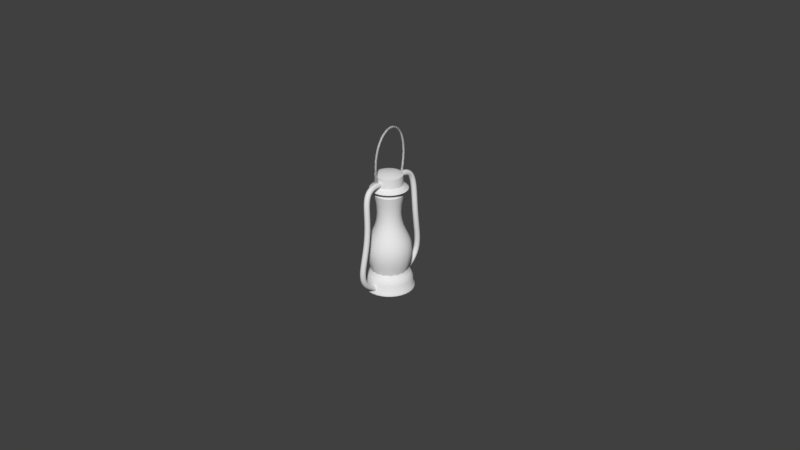 # Source: lantern.blend  (saved by Blender 2.78.0; exported with 4.5.12 LTS)
import bpy
from mathutils import Matrix  # noqa: F401  (used for matrix-valued properties, if any)

bpy.ops.wm.read_factory_settings(use_empty=True)
scene = bpy.context.scene
scene.name = 'Scene'

# ---- collections
col_collection_1 = bpy.data.collections.new('Collection 1'); scene.collection.children.link(col_collection_1)

# ---- world
world_world = bpy.data.worlds.new('World'); scene.world = world_world
world_world.color = (0.05088, 0.05088, 0.05088)
world_world.use_sun_shadow = False
world_world.sun_shadow_jitter_overblur = 0.0
world_world.cycles.sampling_method = 'MANUAL'

# ---- meshes
me_circle = bpy.data.meshes.new('Circle')
me_circle.from_pydata([(0.0, 1.0, 0.0), (-0.1951, 0.9808, 0.0), (-0.3827, 0.9239, 0.0), (-0.5556, 0.8315, 0.0), (-0.7071, 0.7071, 0.0), (-0.8315, 0.5556, 0.0), (-0.9239, 0.3827, 0.0), (-0.9808, 0.1951, 0.0), (-1.0, 7.55e-08, 0.0), (-0.9808, -0.1951, 0.0), (-0.9239, -0.3827, 0.0), (-0.8315, -0.5556, 0.0), (-0.7071, -0.7071, 0.0), (-0.5556, -0.8315, 0.0), (-0.3827, -0.9239, 0.0), (-0.1951, -0.9808, 0.0), (3.258e-07, -1.0, 0.0), (0.1951, -0.9808, 0.0), (0.3827, -0.9239, 0.0), (0.5556, -0.8315, 0.0), (0.7071, -0.7071, 0.0), (0.8315, -0.5556, 0.0), (0.9239, -0.3827, 0.0), (0.9808, -0.1951, 0.0), (1.0, 9.656e-07, 0.0), (0.9808, 0.1951, 0.0), (0.9239, 0.3827, 0.0), (0.8315, 0.5556, 0.0), (0.7071, 0.7071, 0.0), (0.5556, 0.8315, 0.0), (0.3827, 0.9239, 0.0), (0.1951, 0.9808, 0.0), (-7.159e-09, 0.9397, 0.0839), (-0.1833, 0.9217, 0.0839), (-0.3596, 0.8682, 0.0839), (-0.5221, 0.7813, 0.0839), (-0.6645, 0.6645, 0.0839), (-0.7813, 0.5221, 0.0839), (-0.8682, 0.3596, 0.0839), (-0.9217, 0.1833, 0.0839), (-0.9397, 8.813e-08, 0.0839), (-0.9217, -0.1833, 0.0839), (-0.8682, -0.3596, 0.0839), (-0.7813, -0.5221, 0.0839), (-0.6645, -0.6645, 0.0839), (-0.5221, -0.7813, 0.0839), (-0.3596, -0.8682, 0.0839), (-0.1833, -0.9217, 0.0839), (2.99e-07, -0.9397, 0.0839), (0.1833, -0.9217, 0.0839), (0.3596, -0.8682, 0.0839), (0.5221, -0.7813, 0.0839), (0.6645, -0.6645, 0.0839), (0.7813, -0.5221, 0.0839), (0.8682, -0.3596, 0.0839), (0.9217, -0.1833, 0.0839), (0.9397, 9.246e-07, 0.0839), (0.9217, 0.1833, 0.0839), (0.8682, 0.3596, 0.0839), (0.7813, 0.5221, 0.0839), (0.6645, 0.6645, 0.0839), (0.5221, 0.7813, 0.0839), (0.3596, 0.8682, 0.0839), (0.1833, 0.9217, 0.0839), (-7.159e-09, 0.9397, 0.2753), (-0.1833, 0.9217, 0.2753), (-0.3596, 0.8682, 0.2753), (-0.5221, 0.7813, 0.2753), (-0.6645, 0.6645, 0.2753), (-0.7813, 0.5221, 0.2753), (-0.8682, 0.3596, 0.2753), (-0.9217, 0.1833, 0.2753), (-0.9397, 8.813e-08, 0.2753), (-0.9217, -0.1833, 0.2753), (-0.8682, -0.3596, 0.2753), (-0.7813, -0.5221, 0.2753), (-0.6645, -0.6645, 0.2753), (-0.5221, -0.7813, 0.2753), (-0.3596, -0.8682, 0.2753), (-0.1833, -0.9217, 0.2753), (2.99e-07, -0.9397, 0.2753), (0.1833, -0.9217, 0.2753), (0.3596, -0.8682, 0.2753), (0.5221, -0.7813, 0.2753), (0.6645, -0.6645, 0.2753), (0.7813, -0.5221, 0.2753), (0.8682, -0.3596, 0.2753), (0.9217, -0.1833, 0.2753), (0.9397, 9.246e-07, 0.2753), (0.9217, 0.1833, 0.2753), (0.8682, 0.3596, 0.2753), (0.7813, 0.5221, 0.2753), (0.6645, 0.6645, 0.2753), (0.5221, 0.7813, 0.2753), (0.3596, 0.8682, 0.2753), (0.1833, 0.9217, 0.2753), (0.002656, 1.304, 0.2784), (-0.2511, 1.279, 0.2784), (-0.4952, 1.205, 0.2784), (-0.7201, 1.084, 0.2784), (-0.9172, 0.9226, 0.2784), (-1.079, 0.7254, 0.2784), (-1.199, 0.5005, 0.2784), (-1.273, 0.2565, 0.2784), (-1.298, 0.002664, 0.2784), (-1.273, -0.2511, 0.2784), (-1.199, -0.4952, 0.2784), (-1.079, -0.7201, 0.2784), (-0.9172, -0.9172, 0.2784), (-0.7201, -1.079, 0.2784), (-0.4952, -1.199, 0.2784), (-0.2511, -1.273, 0.2784), (0.002657, -1.298, 0.2784), (0.2565, -1.273, 0.2784), (0.5005, -1.199, 0.2784), (0.7254, -1.079, 0.2784), (0.9226, -0.9172, 0.2784), (1.084, -0.7201, 0.2784), (1.205, -0.4952, 0.2784), (1.279, -0.2511, 0.2784), (1.304, 0.002665, 0.2784), (1.279, 0.2565, 0.2784), (1.205, 0.5005, 0.2784), (1.084, 0.7254, 0.2784), (0.9226, 0.9226, 0.2784), (0.7254, 1.084, 0.2784), (0.5005, 1.205, 0.2784), (0.2565, 1.279, 0.2784), (0.002656, 0.9517, 0.4576), (-0.1825, 0.9334, 0.4576), (-0.3605, 0.8794, 0.4576), (-0.5246, 0.7917, 0.4576), (-0.6684, 0.6737, 0.4576), (-0.7864, 0.5299, 0.4576), (-0.8741, 0.3658, 0.4576), (-0.9281, 0.1878, 0.4576), (-0.9464, 0.002664, 0.4576), (-0.9281, -0.1825, 0.4576), (-0.8741, -0.3605, 0.4576), (-0.7864, -0.5246, 0.4576), (-0.6684, -0.6684, 0.4576), (-0.5246, -0.7864, 0.4576), (-0.3605, -0.8741, 0.4576), (-0.1825, -0.9281, 0.4576), (0.002657, -0.9464, 0.4576), (0.1878, -0.9281, 0.4576), (0.3658, -0.8741, 0.4576), (0.5299, -0.7864, 0.4576), (0.6737, -0.6684, 0.4576), (0.7917, -0.5246, 0.4576), (0.8794, -0.3605, 0.4576), (0.9334, -0.1825, 0.4576), (0.9517, 0.002665, 0.4576), (0.9334, 0.1878, 0.4576), (0.8794, 0.3658, 0.4576), (0.7917, 0.5299, 0.4576), (0.6737, 0.6737, 0.4576), (0.5299, 0.7917, 0.4576), (0.3658, 0.8794, 0.4576), (0.1878, 0.9334, 0.4576), (0.1878, 0.9334, 0.8906), (0.3658, 0.8794, 0.8906), (0.5299, 0.7917, 0.8906), (0.6737, 0.6737, 0.8906), (0.7917, 0.5299, 0.8906), (0.8794, 0.3658, 0.8906), (0.9334, 0.1878, 0.8906), (0.9517, 0.002665, 0.8906), (0.9334, -0.1825, 0.8906), (0.8794, -0.3605, 0.8906), (0.7917, -0.5246, 0.8906), (0.6737, -0.6684, 0.8906), (0.5299, -0.7864, 0.8906), (0.3658, -0.8741, 0.8906), (0.1878, -0.9281, 0.8906), (0.002657, -0.9464, 0.8906), (-0.1825, -0.9281, 0.8906), (-0.3605, -0.8741, 0.8906), (-0.5246, -0.7864, 0.8906), (-0.6684, -0.6684, 0.8906), (-0.7864, -0.5246, 0.8906), (-0.8741, -0.3605, 0.8906), (-0.9281, -0.1825, 0.8906), (-0.9464, 0.002664, 0.8906), (-0.9281, 0.1878, 0.8906), (-0.8741, 0.3658, 0.8906), (-0.7864, 0.5299, 0.8906), (-0.6684, 0.6737, 0.8906), (-0.5246, 0.7917, 0.8906), (-0.3605, 0.8794, 0.8906), (-0.1825, 0.9334, 0.8906), (0.002656, 0.9517, 0.8906), (0.09344, 0.4591, 1.002), (0.1807, 0.4326, 1.002), (0.2612, 0.3896, 1.002), (0.3317, 0.3317, 1.002), (0.3896, 0.2612, 1.002), (0.4326, 0.1807, 1.002), (0.4591, 0.09345, 1.002), (0.468, 0.002664, 1.002), (0.4591, -0.08812, 1.002), (0.4326, -0.1754, 1.002), (0.3896, -0.2559, 1.002), (0.3317, -0.3264, 1.002), (0.2612, -0.3843, 1.002), (0.1807, -0.4273, 1.002), (0.09344, -0.4537, 1.002), (0.002656, -0.4627, 1.002), (-0.08813, -0.4537, 1.002), (-0.1754, -0.4273, 1.002), (-0.2559, -0.3843, 1.002), (-0.3264, -0.3264, 1.002), (-0.3843, -0.2559, 1.002), (-0.4273, -0.1754, 1.002), (-0.4537, -0.08812, 1.002), (-0.4627, 0.002664, 1.002), (-0.4537, 0.09345, 1.002), (-0.4273, 0.1807, 1.002), (-0.3843, 0.2612, 1.002), (-0.3264, 0.3317, 1.002), (-0.2559, 0.3896, 1.002), (-0.1754, 0.4326, 1.002), (-0.08813, 0.4591, 1.002), (0.002656, 0.468, 1.002)], [], [(18, 19, 51, 50), (5, 6, 38, 37), (19, 20, 52, 51), (6, 7, 39, 38), (20, 21, 53, 52), (7, 8, 40, 39), (21, 22, 54, 53), (8, 9, 41, 40), (22, 23, 55, 54), (9, 10, 42, 41), (23, 24, 56, 55), (10, 11, 43, 42), (24, 25, 57, 56), (11, 12, 44, 43), (25, 26, 58, 57), (12, 13, 45, 44), (26, 27, 59, 58), (13, 14, 46, 45), (0, 1, 33, 32), (27, 28, 60, 59), (14, 15, 47, 46), (1, 2, 34, 33), (28, 29, 61, 60), (15, 16, 48, 47), (2, 3, 35, 34), (29, 30, 62, 61), (16, 17, 49, 48), (3, 4, 36, 35), (30, 31, 63, 62), (17, 18, 50, 49), (4, 5, 37, 36), (31, 0, 32, 63), (58, 59, 91, 90), (45, 46, 78, 77), (32, 33, 65, 64), (59, 60, 92, 91), (46, 47, 79, 78), (33, 34, 66, 65), (60, 61, 93, 92), (47, 48, 80, 79), (34, 35, 67, 66), (61, 62, 94, 93), (48, 49, 81, 80), (35, 36, 68, 67), (62, 63, 95, 94), (49, 50, 82, 81), (36, 37, 69, 68), (63, 32, 64, 95), (50, 51, 83, 82), (37, 38, 70, 69), (51, 52, 84, 83), (38, 39, 71, 70), (52, 53, 85, 84), (39, 40, 72, 71), (53, 54, 86, 85), (40, 41, 73, 72), (54, 55, 87, 86), (41, 42, 74, 73), (55, 56, 88, 87), (42, 43, 75, 74), (56, 57, 89, 88), (43, 44, 76, 75), (57, 58, 90, 89), (44, 45, 77, 76), (93, 94, 126, 125), (80, 81, 113, 112), (67, 68, 100, 99), (94, 95, 127, 126), (81, 82, 114, 113), (68, 69, 101, 100), (95, 64, 96, 127), (82, 83, 115, 114), (69, 70, 102, 101), (83, 84, 116, 115), (70, 71, 103, 102), (84, 85, 117, 116), (71, 72, 104, 103), (85, 86, 118, 117), (72, 73, 105, 104), (86, 87, 119, 118), (73, 74, 106, 105), (87, 88, 120, 119), (74, 75, 107, 106), (88, 89, 121, 120), (75, 76, 108, 107), (89, 90, 122, 121), (76, 77, 109, 108), (90, 91, 123, 122), (77, 78, 110, 109), (64, 65, 97, 96), (91, 92, 124, 123), (78, 79, 111, 110), (65, 66, 98, 97), (92, 93, 125, 124), (79, 80, 112, 111), (66, 67, 99, 98), (115, 116, 148, 147), (102, 103, 135, 134), (116, 117, 149, 148), (103, 104, 136, 135), (117, 118, 150, 149), (104, 105, 137, 136), (118, 119, 151, 150), (105, 106, 138, 137), (119, 120, 152, 151), (106, 107, 139, 138), (120, 121, 153, 152), (107, 108, 140, 139), (121, 122, 154, 153), (108, 109, 141, 140), (122, 123, 155, 154), (109, 110, 142, 141), (96, 97, 129, 128), (123, 124, 156, 155), (110, 111, 143, 142), (97, 98, 130, 129), (124, 125, 157, 156), (111, 112, 144, 143), (98, 99, 131, 130), (125, 126, 158, 157), (112, 113, 145, 144), (99, 100, 132, 131), (126, 127, 159, 158), (113, 114, 146, 145), (100, 101, 133, 132), (127, 96, 128, 159), (114, 115, 147, 146), (101, 102, 134, 133), (144, 145, 174, 175), (152, 153, 166, 167), (157, 158, 161, 162), (136, 137, 182, 183), (138, 139, 180, 181), (130, 131, 188, 189), (149, 150, 169, 170), (151, 152, 167, 168), (143, 144, 175, 176), (148, 149, 170, 171), (137, 138, 181, 182), (156, 157, 162, 163), (134, 135, 184, 185), (150, 151, 168, 169), (129, 130, 189, 190), (147, 148, 171, 172), (135, 136, 183, 184), (142, 143, 176, 177), (133, 134, 185, 186), (155, 156, 163, 164), (146, 147, 172, 173), (128, 129, 190, 191), (159, 128, 191, 160), (141, 142, 177, 178), (132, 133, 186, 187), (154, 155, 164, 165), (145, 146, 173, 174), (140, 141, 178, 179), (158, 159, 160, 161), (153, 154, 165, 166), (131, 132, 187, 188), (139, 140, 179, 180), (183, 182, 214, 215), (170, 169, 201, 202), (184, 183, 215, 216), (171, 170, 202, 203), (185, 184, 216, 217), (172, 171, 203, 204), (186, 185, 217, 218), (173, 172, 204, 205), (160, 191, 223, 192), (187, 186, 218, 219), (174, 173, 205, 206), (161, 160, 192, 193), (188, 187, 219, 220), (175, 174, 206, 207), (162, 161, 193, 194), (189, 188, 220, 221), (176, 175, 207, 208), (163, 162, 194, 195), (190, 189, 221, 222), (177, 176, 208, 209), (164, 163, 195, 196), (191, 190, 222, 223), (178, 177, 209, 210), (165, 164, 196, 197), (179, 178, 210, 211), (166, 165, 197, 198), (180, 179, 211, 212), (167, 166, 198, 199), (181, 180, 212, 213), (168, 167, 199, 200), (182, 181, 213, 214), (169, 168, 200, 201), (223, 222, 221, 220, 219, 218, 217, 216, 215, 214, 213, 212, 211, 210, 209, 208, 207, 206, 205, 204, 203, 202, 201, 200, 199, 198, 197, 196, 195, 194, 193, 192)])
me_circle.polygons.foreach_set('use_smooth', [True] * 193)
me_circle.use_remesh_preserve_volume = False
me_circle.use_remesh_preserve_attributes = False
me_circle.use_mirror_vertex_groups = False
me_circle.update()
me_cylinder = bpy.data.meshes.new('Cylinder')
me_cylinder.from_pydata([(0.0, 1.0, -1.0), (0.0, 1.0, 1.0), (0.1951, 0.9808, -1.0), (0.1951, 0.9808, 1.0), (0.3827, 0.9239, -1.0), (0.3827, 0.9239, 1.0), (0.5556, 0.8315, -1.0), (0.5556, 0.8315, 1.0), (0.7071, 0.7071, -1.0), (0.7071, 0.7071, 1.0), (0.8315, 0.5556, -1.0), (0.8315, 0.5556, 1.0), (0.9239, 0.3827, -1.0), (0.9239, 0.3827, 1.0), (0.9808, 0.1951, -1.0), (0.9808, 0.1951, 1.0), (1.0, 7.55e-08, -1.0), (1.0, 7.55e-08, 1.0), (0.9808, -0.1951, -1.0), (0.9808, -0.1951, 1.0), (0.9239, -0.3827, -1.0), (0.9239, -0.3827, 1.0), (0.8315, -0.5556, -1.0), (0.8315, -0.5556, 1.0), (0.7071, -0.7071, -1.0), (0.7071, -0.7071, 1.0), (0.5556, -0.8315, -1.0), (0.5556, -0.8315, 1.0), (0.3827, -0.9239, -1.0), (0.3827, -0.9239, 1.0), (0.1951, -0.9808, -1.0), (0.1951, -0.9808, 1.0), (-3.258e-07, -1.0, -1.0), (-3.258e-07, -1.0, 1.0), (-0.1951, -0.9808, -1.0), (-0.1951, -0.9808, 1.0), (-0.3827, -0.9239, -1.0), (-0.3827, -0.9239, 1.0), (-0.5556, -0.8315, -1.0), (-0.5556, -0.8315, 1.0), (-0.7071, -0.7071, -1.0), (-0.7071, -0.7071, 1.0), (-0.8315, -0.5556, -1.0), (-0.8315, -0.5556, 1.0), (-0.9239, -0.3827, -1.0), (-0.9239, -0.3827, 1.0), (-0.9808, -0.1951, -1.0), (-0.9808, -0.1951, 1.0), (-1.0, 9.656e-07, -1.0), (-1.0, 9.656e-07, 1.0), (-0.9808, 0.1951, -1.0), (-0.9808, 0.1951, 1.0), (-0.9239, 0.3827, -1.0), (-0.9239, 0.3827, 1.0), (-0.8315, 0.5556, -1.0), (-0.8315, 0.5556, 1.0), (-0.7071, 0.7071, -1.0), (-0.7071, 0.7071, 1.0), (-0.5556, 0.8315, -1.0), (-0.5556, 0.8315, 1.0), (-0.3827, 0.9239, -1.0), (-0.3827, 0.9239, 1.0), (-0.1951, 0.9808, -1.0), (-0.1951, 0.9808, 1.0), (-2.135e-08, 1.18, -7.633), (0.2302, 1.157, -7.633), (0.4515, 1.09, -7.633), (0.6555, 0.981, -7.633), (0.8343, 0.8343, -7.633), (0.981, 0.6555, -7.633), (1.09, 0.4515, -7.633), (1.157, 0.2302, -7.633), (1.18, 3.783e-08, -7.633), (1.157, -0.2302, -7.633), (1.09, -0.4515, -7.633), (0.981, -0.6555, -7.633), (0.8343, -0.8343, -7.633), (0.6555, -0.981, -7.633), (0.4515, -1.09, -7.633), (0.2302, -1.157, -7.633), (-4.058e-07, -1.18, -7.633), (-0.2302, -1.157, -7.633), (-0.4515, -1.09, -7.633), (-0.6555, -0.981, -7.633), (-0.8343, -0.8343, -7.633), (-0.981, -0.6555, -7.633), (-1.09, -0.4515, -7.633), (-1.157, -0.2302, -7.633), (-1.18, 1.088e-06, -7.633), (-1.157, 0.2302, -7.633), (-1.09, 0.4515, -7.633), (-0.981, 0.6555, -7.633), (-0.8343, 0.8343, -7.633), (-0.6555, 0.981, -7.633), (-0.4515, 1.09, -7.633), (-0.2302, 1.157, -7.633), (-3.159e-08, 1.318, -19.93), (0.2571, 1.293, -19.93), (0.5043, 1.218, -19.93), (0.7322, 1.096, -19.93), (0.9319, 0.9319, -19.93), (1.096, 0.7322, -19.93), (1.218, 0.5043, -19.93), (1.293, 0.2571, -19.93), (1.318, 7.816e-09, -19.93), (1.293, -0.2571, -19.93), (1.218, -0.5043, -19.93), (1.096, -0.7322, -19.93), (0.9319, -0.9319, -19.93), (0.7322, -1.096, -19.93), (0.5043, -1.218, -19.93), (0.2571, -1.293, -19.93), (-4.61e-07, -1.318, -19.93), (-0.2571, -1.293, -19.93), (-0.5043, -1.218, -19.93), (-0.7322, -1.096, -19.93), (-0.9319, -0.9319, -19.93), (-1.096, -0.7322, -19.93), (-1.218, -0.5043, -19.93), (-1.293, -0.2571, -19.93), (-1.318, 1.181e-06, -19.93), (-1.293, 0.2571, -19.93), (-1.218, 0.5043, -19.93), (-1.096, 0.7322, -19.93), (-0.9319, 0.9319, -19.93), (-0.7322, 1.096, -19.93), (-0.5043, 1.218, -19.93), (-0.2571, 1.293, -19.93), (-3.159e-08, 1.318, -34.51), (0.2571, 1.293, -34.51), (0.5043, 1.218, -34.51), (0.7322, 1.096, -34.51), (0.9319, 0.9319, -34.51), (1.096, 0.7322, -34.51), (1.218, 0.5043, -34.51), (1.293, 0.2571, -34.51), (1.318, 7.816e-09, -34.51), (1.293, -0.2571, -34.51), (1.218, -0.5043, -34.51), (1.096, -0.7322, -34.51), (0.9319, -0.9319, -34.51), (0.7322, -1.096, -34.51), (0.5043, -1.218, -34.51), (0.2571, -1.293, -34.51), (-4.61e-07, -1.318, -34.51), (-0.2571, -1.293, -34.51), (-0.5043, -1.218, -34.51), (-0.7322, -1.096, -34.51), (-0.9319, -0.9319, -34.51), (-1.096, -0.7322, -34.51), (-1.218, -0.5043, -34.51), (-1.293, -0.2571, -34.51), (-1.318, 1.181e-06, -34.51), (-1.293, 0.2571, -34.51), (-1.218, 0.5043, -34.51), (-1.096, 0.7322, -34.51), (-0.9319, 0.9319, -34.51), (-0.7322, 1.096, -34.51), (-0.5043, 1.218, -34.51), (-0.2571, 1.293, -34.51), (-4.038e-08, 1.409, -39.54), (0.275, 1.382, -39.54), (0.5394, 1.302, -39.54), (0.783, 1.172, -39.54), (0.9966, 0.9966, -39.54), (1.172, 0.783, -39.54), (1.302, 0.5394, -39.54), (1.382, 0.275, -39.54), (1.409, -1.234e-08, -39.54), (1.382, -0.275, -39.54), (1.302, -0.5394, -39.54), (1.172, -0.783, -39.54), (0.9966, -0.9966, -39.54), (0.783, -1.172, -39.54), (0.5394, -1.302, -39.54), (0.275, -1.382, -39.54), (-4.996e-07, -1.409, -39.54), (-0.275, -1.382, -39.54), (-0.5394, -1.302, -39.54), (-0.783, -1.172, -39.54), (-0.9966, -0.9966, -39.54), (-1.172, -0.783, -39.54), (-1.302, -0.5393, -39.54), (-1.382, -0.275, -39.54), (-1.409, 1.242e-06, -39.54), (-1.382, 0.275, -39.54), (-1.302, 0.5394, -39.54), (-1.172, 0.783, -39.54), (-0.9966, 0.9966, -39.54), (-0.783, 1.172, -39.54), (-0.5393, 1.302, -39.54), (-0.275, 1.382, -39.54), (-4.038e-08, 1.409, -43.21), (0.275, 1.382, -43.21), (0.5394, 1.302, -43.21), (0.783, 1.172, -43.21), (0.9966, 0.9966, -43.21), (1.172, 0.783, -43.21), (1.302, 0.5394, -43.21), (1.382, 0.275, -43.21), (1.409, -1.234e-08, -43.21), (1.382, -0.275, -43.21), (1.302, -0.5394, -43.21), (1.172, -0.783, -43.21), (0.9966, -0.9966, -43.21), (0.783, -1.172, -43.21), (0.5394, -1.302, -43.21), (0.275, -1.382, -43.21), (-4.996e-07, -1.409, -43.21), (-0.275, -1.382, -43.21), (-0.5394, -1.302, -43.21), (-0.783, -1.172, -43.21), (-0.9966, -0.9966, -43.21), (-1.172, -0.783, -43.21), (-1.302, -0.5393, -43.21), (-1.382, -0.275, -43.21), (-1.409, 1.242e-06, -43.21), (-1.382, 0.275, -43.21), (-1.302, 0.5394, -43.21), (-1.172, 0.783, -43.21), (-0.9966, 0.9966, -43.21), (-0.783, 1.172, -43.21), (-0.5393, 1.302, -43.21), (-0.275, 1.382, -43.21)], [], [(0, 1, 3, 2), (2, 3, 5, 4), (4, 5, 7, 6), (6, 7, 9, 8), (8, 9, 11, 10), (10, 11, 13, 12), (12, 13, 15, 14), (14, 15, 17, 16), (16, 17, 19, 18), (18, 19, 21, 20), (20, 21, 23, 22), (22, 23, 25, 24), (24, 25, 27, 26), (26, 27, 29, 28), (28, 29, 31, 30), (30, 31, 33, 32), (32, 33, 35, 34), (34, 35, 37, 36), (36, 37, 39, 38), (38, 39, 41, 40), (40, 41, 43, 42), (42, 43, 45, 44), (44, 45, 47, 46), (46, 47, 49, 48), (48, 49, 51, 50), (50, 51, 53, 52), (52, 53, 55, 54), (54, 55, 57, 56), (56, 57, 59, 58), (58, 59, 61, 60), (3, 1, 63, 61, 59, 57, 55, 53, 51, 49, 47, 45, 43, 41, 39, 37, 35, 33, 31, 29, 27, 25, 23, 21, 19, 17, 15, 13, 11, 9, 7, 5), (60, 61, 63, 62), (62, 63, 1, 0), (8, 10, 69, 68), (26, 28, 78, 77), (44, 46, 87, 86), (0, 2, 65, 64), (62, 0, 64, 95), (18, 20, 74, 73), (36, 38, 83, 82), (54, 56, 92, 91), (10, 12, 70, 69), (28, 30, 79, 78), (46, 48, 88, 87), (2, 4, 66, 65), (20, 22, 75, 74), (38, 40, 84, 83), (56, 58, 93, 92), (12, 14, 71, 70), (30, 32, 80, 79), (48, 50, 89, 88), (4, 6, 67, 66), (22, 24, 76, 75), (40, 42, 85, 84), (58, 60, 94, 93), (14, 16, 72, 71), (32, 34, 81, 80), (50, 52, 90, 89), (6, 8, 68, 67), (24, 26, 77, 76), (42, 44, 86, 85), (60, 62, 95, 94), (16, 18, 73, 72), (34, 36, 82, 81), (52, 54, 91, 90), (93, 94, 126, 125), (80, 81, 113, 112), (67, 68, 100, 99), (94, 95, 127, 126), (81, 82, 114, 113), (68, 69, 101, 100), (95, 64, 96, 127), (82, 83, 115, 114), (69, 70, 102, 101), (83, 84, 116, 115), (70, 71, 103, 102), (84, 85, 117, 116), (71, 72, 104, 103), (85, 86, 118, 117), (72, 73, 105, 104), (86, 87, 119, 118), (73, 74, 106, 105), (87, 88, 120, 119), (74, 75, 107, 106), (88, 89, 121, 120), (75, 76, 108, 107), (89, 90, 122, 121), (76, 77, 109, 108), (90, 91, 123, 122), (77, 78, 110, 109), (64, 65, 97, 96), (91, 92, 124, 123), (78, 79, 111, 110), (65, 66, 98, 97), (92, 93, 125, 124), (79, 80, 112, 111), (66, 67, 99, 98), (115, 116, 148, 147), (102, 103, 135, 134), (116, 117, 149, 148), (103, 104, 136, 135), (117, 118, 150, 149), (104, 105, 137, 136), (118, 119, 151, 150), (105, 106, 138, 137), (119, 120, 152, 151), (106, 107, 139, 138), (120, 121, 153, 152), (107, 108, 140, 139), (121, 122, 154, 153), (108, 109, 141, 140), (122, 123, 155, 154), (109, 110, 142, 141), (96, 97, 129, 128), (123, 124, 156, 155), (110, 111, 143, 142), (97, 98, 130, 129), (124, 125, 157, 156), (111, 112, 144, 143), (98, 99, 131, 130), (125, 126, 158, 157), (112, 113, 145, 144), (99, 100, 132, 131), (126, 127, 159, 158), (113, 114, 146, 145), (100, 101, 133, 132), (127, 96, 128, 159), (114, 115, 147, 146), (101, 102, 134, 133), (150, 151, 183, 182), (137, 138, 170, 169), (151, 152, 184, 183), (138, 139, 171, 170), (152, 153, 185, 184), (139, 140, 172, 171), (153, 154, 186, 185), (140, 141, 173, 172), (154, 155, 187, 186), (141, 142, 174, 173), (128, 129, 161, 160), (155, 156, 188, 187), (142, 143, 175, 174), (129, 130, 162, 161), (156, 157, 189, 188), (143, 144, 176, 175), (130, 131, 163, 162), (157, 158, 190, 189), (144, 145, 177, 176), (131, 132, 164, 163), (158, 159, 191, 190), (145, 146, 178, 177), (132, 133, 165, 164), (159, 128, 160, 191), (146, 147, 179, 178), (133, 134, 166, 165), (147, 148, 180, 179), (134, 135, 167, 166), (148, 149, 181, 180), (135, 136, 168, 167), (149, 150, 182, 181), (136, 137, 169, 168), (185, 186, 218, 217), (172, 173, 205, 204), (186, 187, 219, 218), (173, 174, 206, 205), (160, 161, 193, 192), (187, 188, 220, 219), (174, 175, 207, 206), (161, 162, 194, 193), (188, 189, 221, 220), (175, 176, 208, 207), (162, 163, 195, 194), (189, 190, 222, 221), (176, 177, 209, 208), (163, 164, 196, 195), (190, 191, 223, 222), (177, 178, 210, 209), (164, 165, 197, 196), (191, 160, 192, 223), (178, 179, 211, 210), (165, 166, 198, 197), (179, 180, 212, 211), (166, 167, 199, 198), (180, 181, 213, 212), (167, 168, 200, 199), (181, 182, 214, 213), (168, 169, 201, 200), (182, 183, 215, 214), (169, 170, 202, 201), (183, 184, 216, 215), (170, 171, 203, 202), (184, 185, 217, 216), (171, 172, 204, 203), (192, 193, 194, 195, 196, 197, 198, 199, 200, 201, 202, 203, 204, 205, 206, 207, 208, 209, 210, 211, 212, 213, 214, 215, 216, 217, 218, 219, 220, 221, 222, 223)])
me_cylinder.polygons.foreach_set('use_smooth', [True] * 194)
me_cylinder.use_remesh_preserve_volume = False
me_cylinder.use_remesh_preserve_attributes = False
me_cylinder.use_mirror_vertex_groups = False
me_cylinder.update()

# ---- curves / text
cu_beziercircle_003 = bpy.data.curves.new('BezierCircle.003', 'CURVE')
cu_beziercircle_003.dimensions = '3D'
_sp = cu_beziercircle_003.splines.new('BEZIER'); _sp.bezier_points.add(3)
_sp.bezier_points.foreach_set('co', [-3.466, 0.0, 0.0, 0.0, 3.466, 0.0, 3.466, 0.0, 0.0, 0.0, -3.466, 0.0])
_sp.bezier_points.foreach_set('handle_left', [-3.466, -1.914, 0.0, -1.914, 3.466, 0.0, 3.466, 1.914, 0.0, 1.914, -3.466, 0.0])
_sp.bezier_points.foreach_set('handle_right', [-3.466, 1.914, 0.0, 1.914, 3.466, 0.0, 3.466, -1.914, 0.0, -1.914, -3.466, 0.0])
for _p, _l, _r in zip(_sp.bezier_points, ['AUTO', 'AUTO', 'AUTO', 'AUTO'], ['AUTO', 'AUTO', 'AUTO', 'AUTO']): _p.handle_left_type = _l; _p.handle_right_type = _r
_sp.order_u = 0
_sp.order_v = 0
_sp.use_cyclic_u = True
_sp = cu_beziercircle_003.splines.new('BEZIER'); _sp.bezier_points.add(3)
_sp.bezier_points.foreach_set('co', [-3.466, 0.0, 0.0, 0.0, 3.466, 0.0, 3.466, 0.0, 0.0, 0.0, -3.466, 0.0])
_sp.bezier_points.foreach_set('handle_left', [-3.466, -1.914, 0.0, -1.914, 3.466, 0.0, 3.466, 1.914, 0.0, 1.914, -3.466, 0.0])
_sp.bezier_points.foreach_set('handle_right', [-3.466, 1.914, 0.0, 1.914, 3.466, 0.0, 3.466, -1.914, 0.0, -1.914, -3.466, 0.0])
for _p, _l, _r in zip(_sp.bezier_points, ['AUTO', 'AUTO', 'AUTO', 'AUTO'], ['AUTO', 'AUTO', 'AUTO', 'AUTO']): _p.handle_left_type = _l; _p.handle_right_type = _r
_sp.order_u = 0
_sp.order_v = 0
_sp.use_cyclic_u = True
cu_beziercircle_003.use_path = True
cu_beziercircle_003.use_path_clamp = True
cu_beziercircle_003.bevel_resolution = 0
cu_beziercircle_003.fill_mode = 'HALF'
cu_beziercircle_002 = bpy.data.curves.new('BezierCircle.002', 'CURVE')
cu_beziercircle_002.dimensions = '3D'
_sp = cu_beziercircle_002.splines.new('BEZIER'); _sp.bezier_points.add(3)
_sp.bezier_points.foreach_set('co', [-1.0, 0.0, 0.0, 0.0, 1.0, 0.0, 1.0, 0.0, 0.0, 0.0, -1.0, 0.0])
_sp.bezier_points.foreach_set('handle_left', [-1.0, -0.5521, 0.0, -0.5521, 1.0, 0.0, 1.0, 0.5521, 0.0, 0.5521, -1.0, 0.0])
_sp.bezier_points.foreach_set('handle_right', [-1.0, 0.5521, 0.0, 0.5521, 1.0, 0.0, 1.0, -0.5521, 0.0, -0.5521, -1.0, 0.0])
for _p, _l, _r in zip(_sp.bezier_points, ['AUTO', 'AUTO', 'AUTO', 'AUTO'], ['AUTO', 'AUTO', 'AUTO', 'AUTO']): _p.handle_left_type = _l; _p.handle_right_type = _r
_sp.order_u = 0
_sp.order_v = 0
_sp.use_cyclic_u = True
cu_beziercircle_002.use_path = True
cu_beziercircle_002.use_path_clamp = True
cu_beziercircle_002.bevel_resolution = 0
cu_beziercircle_002.fill_mode = 'HALF'
cu_nurbspath = bpy.data.curves.new('NurbsPath', 'CURVE')
cu_nurbspath.dimensions = '3D'
_sp = cu_nurbspath.splines.new('NURBS'); _sp.points.add(4)
_sp.points.foreach_set('co', [-0.9297, -1.145e-08, 1.587, 1.0, -1.0, 2.924e-08, 0.6688, 1.0, 0.07266, 0.1566, 1.888, 1.0, 0.5568, 5.222e-08, 0.4291, 1.0, 1.045, 1.372e-07, 1.488, 1.0])
_sp.order_u = 5
_sp.order_v = 0
_sp.use_endpoint_u = True
cu_nurbspath.use_path = True
cu_nurbspath.use_path_clamp = True
cu_nurbspath.bevel_mode = 'OBJECT'
cu_nurbspath.bevel_resolution = 0
cu_nurbspath.fill_mode = 'HALF'
cu_nurbspath_001 = bpy.data.curves.new('NurbsPath.001', 'CURVE')
cu_nurbspath_001.dimensions = '3D'
_sp = cu_nurbspath_001.splines.new('NURBS'); _sp.points.add(4)
_sp.points.foreach_set('co', [-1.312, -2.646e-07, -2.816, 1.0, -2.737, -0.4193, 0.5413, 1.0, -9.185e-08, 1.586e-07, 2.101, 1.0, 2.632, 0.6451, 0.5398, 1.0, 1.194, -1.509e-07, -2.805, 1.0])
_sp.order_u = 5
_sp.order_v = 0
_sp.use_endpoint_u = True
cu_nurbspath_001.use_path = True
cu_nurbspath_001.use_path_clamp = True
cu_nurbspath_001.bevel_mode = 'OBJECT'
cu_nurbspath_001.bevel_resolution = 0
cu_nurbspath_001.fill_mode = 'HALF'
cu_beziercurve = bpy.data.curves.new('BezierCurve', 'CURVE')
cu_beziercurve.dimensions = '3D'
_sp = cu_beziercurve.splines.new('BEZIER'); _sp.bezier_points.add(1)
_sp.bezier_points.foreach_set('co', [-0.4514, 0.08288, 2.398e-08, 0.003502, 0.1003, -4.356e-08])
_sp.bezier_points.foreach_set('handle_left', [-0.571, 0.1142, 7.568e-08, -0.232, 0.1925, 1.839e-07])
_sp.bezier_points.foreach_set('handle_right', [-0.1888, 0.01409, -8.957e-08, 0.1747, 0.0333, -2.089e-07])
for _p, _l, _r in zip(_sp.bezier_points, ['ALIGNED', 'ALIGNED'], ['ALIGNED', 'ALIGNED']): _p.handle_left_type = _l; _p.handle_right_type = _r
_sp.order_u = 0
_sp.order_v = 0
cu_beziercurve.use_path = True
cu_beziercurve.use_path_clamp = True
cu_beziercurve.bevel_resolution = 0
cu_beziercurve.fill_mode = 'HALF'

# ---- objects
ob_beziercircle_001 = bpy.data.objects.new('BezierCircle.001', cu_beziercircle_003)
ob_empty = bpy.data.objects.new('Empty', None)
ob_beziercircle = bpy.data.objects.new('BezierCircle', cu_beziercircle_002)
ob_nurbspath = bpy.data.objects.new('NurbsPath', cu_nurbspath)
ob_nurbspath_001 = bpy.data.objects.new('NurbsPath.001', cu_nurbspath_001)
ob_circle = bpy.data.objects.new('Circle', me_circle)
ob_beziercurve = bpy.data.objects.new('BezierCurve', cu_beziercurve)
ob_cylinder = bpy.data.objects.new('Cylinder', me_cylinder)

# ---- transforms, parenting, visibility, modifiers, constraints
ob_beziercircle_001.location = (0.4504, -0.5175, -0.2714)
ob_beziercircle_001.scale = (0.02, 0.02, 0.02)
ob_beziercircle_001.hide_viewport = True
ob_beziercircle_001.lineart.crease_threshold = 0.0
ob_empty.location = (0.0, 0.0, 0.0)
ob_empty.empty_image_offset = (0.0, 0.0)
ob_empty.hide_viewport = True
ob_empty.lineart.crease_threshold = 0.0
ob_beziercircle.location = (0.03957, -0.6024, -0.1113)
ob_beziercircle.scale = (0.05, 0.05, 0.05)
ob_beziercircle.hide_viewport = True
ob_beziercircle.lineart.crease_threshold = 0.0
ob_nurbspath.location = (0.0, 0.5705, 0.238)
ob_nurbspath.rotation_euler = (1.571, 1.571, 0.0)
ob_nurbspath.scale = (0.3136, 0.3136, 0.3136)
ob_nurbspath.lineart.crease_threshold = 0.0
_m = ob_nurbspath.modifiers.new('Mirror', 'MIRROR')
_m.use_axis = (False, True, False)
_m.mirror_object = ob_empty
ob_nurbspath_001.location = (0.0, 0.0, 0.7684)
ob_nurbspath_001.rotation_euler = (7.55e-08, 4.371e-08, -1.571)
ob_nurbspath_001.scale = (0.08, 0.08, 0.08)
ob_nurbspath_001.lineart.crease_threshold = 0.0
ob_circle.location = (0.0, 0.0, 0.45)
ob_circle.scale = (0.08141, 0.08141, 0.1277)
ob_circle.lineart.crease_threshold = 0.0
_m = ob_circle.modifiers.new('EdgeSplit', 'EDGE_SPLIT')
ob_beziercurve.location = (0.0, 0.0, 0.0)
ob_beziercurve.rotation_euler = (0.0, 1.571, 0.0)
ob_beziercurve.lineart.crease_threshold = 0.0
_m = ob_beziercurve.modifiers.new('Screw', 'SCREW')
_m.axis = 'X'
_m.angle = -6.283
_m.merge_threshold = 0.0
ob_cylinder.location = (0.0, 0.0, 0.0)
ob_cylinder.scale = (0.1, 0.1, 0.0025)
ob_cylinder.lineart.crease_threshold = 0.0
_m = ob_cylinder.modifiers.new('EdgeSplit', 'EDGE_SPLIT')
cu_nurbspath.bevel_object = ob_beziercircle
cu_nurbspath_001.bevel_object = ob_beziercircle_001

# ---- collection membership
col_collection_1.objects.link(ob_beziercircle_001)
col_collection_1.objects.link(ob_empty)
col_collection_1.objects.link(ob_beziercircle)
col_collection_1.objects.link(ob_nurbspath)
col_collection_1.objects.link(ob_nurbspath_001)
col_collection_1.objects.link(ob_circle)
col_collection_1.objects.link(ob_beziercurve)
col_collection_1.objects.link(ob_cylinder)

# ---- scene / render settings (as saved in the file)
scene.frame_start = 1; scene.frame_end = 250; scene.frame_set(0)
scene.render.engine = 'BLENDER_EEVEE_NEXT'
scene.render.resolution_percentage = 50
scene.render.dither_intensity = 0.0
scene.cycles.use_denoising = False
scene.cycles.samples = 128
scene.cycles.sampling_pattern = 'TABULATED_SOBOL'
scene.cycles.light_sampling_threshold = 0.0
scene.cycles.use_adaptive_sampling = False
scene.cycles.use_light_tree = False
scene.cycles.blur_glossy = 0.0
scene.cycles.sample_clamp_indirect = 0.0
scene.view_settings.view_transform = 'Standard'
bpy.context.view_layer.update()

# ---- added for rendering (the .blend has no active camera and no usable light): camera, sun
cam_auto = bpy.data.cameras.new('AutoCamera')
cam_auto.lens = 50.0
cam_auto.sensor_width = 36.0
cam_auto.clip_end = 1000.0
ob_auto_camera = bpy.data.objects.new('AutoCamera', cam_auto)
scene.collection.objects.link(ob_auto_camera)
ob_auto_camera.location = (3.47378, -4.07694, 3.00297)
ob_auto_camera.rotation_euler = (1.09748, -7.21219e-08, 0.694738)
scene.camera = ob_auto_camera
light_auto_sun = bpy.data.lights.new('AutoSun', 'SUN')
light_auto_sun.energy = 3.0
light_auto_sun.angle = 0.0523599
ob_auto_sun = bpy.data.objects.new('AutoSun', light_auto_sun)
scene.collection.objects.link(ob_auto_sun)
ob_auto_sun.rotation_euler = (0.872665, 0.174533, 0.523599)
bpy.context.view_layer.update()
